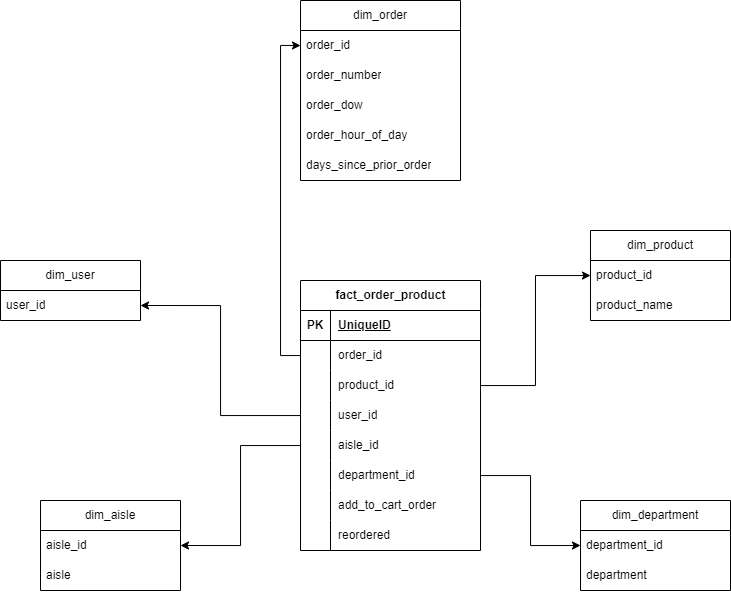

The diagram above was exported from draw.io. Its source (the exported page's mxGraphModel, read from the mxfile embedded in the PNG):
<mxGraphModel dx="1105" dy="586" grid="1" gridSize="10" guides="1" tooltips="1" connect="1" arrows="1" fold="1" page="1" pageScale="1" pageWidth="850" pageHeight="1100" math="0" shadow="0">
  <root>
    <mxCell id="0" />
    <mxCell id="1" parent="0" />
    <mxCell id="oR3i15hW0QyJz6PBlEzO-1" value="fact_order_product" style="shape=table;startSize=30;container=1;collapsible=1;childLayout=tableLayout;fixedRows=1;rowLines=0;fontStyle=1;align=center;resizeLast=1;html=1;" vertex="1" parent="1">
      <mxGeometry x="350" y="300" width="180" height="270" as="geometry" />
    </mxCell>
    <mxCell id="oR3i15hW0QyJz6PBlEzO-2" value="" style="shape=tableRow;horizontal=0;startSize=0;swimlaneHead=0;swimlaneBody=0;fillColor=none;collapsible=0;dropTarget=0;points=[[0,0.5],[1,0.5]];portConstraint=eastwest;top=0;left=0;right=0;bottom=1;" vertex="1" parent="oR3i15hW0QyJz6PBlEzO-1">
      <mxGeometry y="30" width="180" height="30" as="geometry" />
    </mxCell>
    <mxCell id="oR3i15hW0QyJz6PBlEzO-3" value="PK" style="shape=partialRectangle;connectable=0;fillColor=none;top=0;left=0;bottom=0;right=0;fontStyle=1;overflow=hidden;whiteSpace=wrap;html=1;" vertex="1" parent="oR3i15hW0QyJz6PBlEzO-2">
      <mxGeometry width="30" height="30" as="geometry">
        <mxRectangle width="30" height="30" as="alternateBounds" />
      </mxGeometry>
    </mxCell>
    <mxCell id="oR3i15hW0QyJz6PBlEzO-4" value="UniqueID" style="shape=partialRectangle;connectable=0;fillColor=none;top=0;left=0;bottom=0;right=0;align=left;spacingLeft=6;fontStyle=5;overflow=hidden;whiteSpace=wrap;html=1;" vertex="1" parent="oR3i15hW0QyJz6PBlEzO-2">
      <mxGeometry x="30" width="150" height="30" as="geometry">
        <mxRectangle width="150" height="30" as="alternateBounds" />
      </mxGeometry>
    </mxCell>
    <mxCell id="oR3i15hW0QyJz6PBlEzO-5" value="" style="shape=tableRow;horizontal=0;startSize=0;swimlaneHead=0;swimlaneBody=0;fillColor=none;collapsible=0;dropTarget=0;points=[[0,0.5],[1,0.5]];portConstraint=eastwest;top=0;left=0;right=0;bottom=0;" vertex="1" parent="oR3i15hW0QyJz6PBlEzO-1">
      <mxGeometry y="60" width="180" height="30" as="geometry" />
    </mxCell>
    <mxCell id="oR3i15hW0QyJz6PBlEzO-6" value="" style="shape=partialRectangle;connectable=0;fillColor=none;top=0;left=0;bottom=0;right=0;editable=1;overflow=hidden;whiteSpace=wrap;html=1;" vertex="1" parent="oR3i15hW0QyJz6PBlEzO-5">
      <mxGeometry width="30" height="30" as="geometry">
        <mxRectangle width="30" height="30" as="alternateBounds" />
      </mxGeometry>
    </mxCell>
    <mxCell id="oR3i15hW0QyJz6PBlEzO-7" value="order_id" style="shape=partialRectangle;connectable=0;fillColor=none;top=0;left=0;bottom=0;right=0;align=left;spacingLeft=6;overflow=hidden;whiteSpace=wrap;html=1;" vertex="1" parent="oR3i15hW0QyJz6PBlEzO-5">
      <mxGeometry x="30" width="150" height="30" as="geometry">
        <mxRectangle width="150" height="30" as="alternateBounds" />
      </mxGeometry>
    </mxCell>
    <mxCell id="oR3i15hW0QyJz6PBlEzO-8" value="" style="shape=tableRow;horizontal=0;startSize=0;swimlaneHead=0;swimlaneBody=0;fillColor=none;collapsible=0;dropTarget=0;points=[[0,0.5],[1,0.5]];portConstraint=eastwest;top=0;left=0;right=0;bottom=0;" vertex="1" parent="oR3i15hW0QyJz6PBlEzO-1">
      <mxGeometry y="90" width="180" height="30" as="geometry" />
    </mxCell>
    <mxCell id="oR3i15hW0QyJz6PBlEzO-9" value="" style="shape=partialRectangle;connectable=0;fillColor=none;top=0;left=0;bottom=0;right=0;editable=1;overflow=hidden;whiteSpace=wrap;html=1;" vertex="1" parent="oR3i15hW0QyJz6PBlEzO-8">
      <mxGeometry width="30" height="30" as="geometry">
        <mxRectangle width="30" height="30" as="alternateBounds" />
      </mxGeometry>
    </mxCell>
    <mxCell id="oR3i15hW0QyJz6PBlEzO-10" value="product_id" style="shape=partialRectangle;connectable=0;fillColor=none;top=0;left=0;bottom=0;right=0;align=left;spacingLeft=6;overflow=hidden;whiteSpace=wrap;html=1;" vertex="1" parent="oR3i15hW0QyJz6PBlEzO-8">
      <mxGeometry x="30" width="150" height="30" as="geometry">
        <mxRectangle width="150" height="30" as="alternateBounds" />
      </mxGeometry>
    </mxCell>
    <mxCell id="oR3i15hW0QyJz6PBlEzO-11" value="" style="shape=tableRow;horizontal=0;startSize=0;swimlaneHead=0;swimlaneBody=0;fillColor=none;collapsible=0;dropTarget=0;points=[[0,0.5],[1,0.5]];portConstraint=eastwest;top=0;left=0;right=0;bottom=0;" vertex="1" parent="oR3i15hW0QyJz6PBlEzO-1">
      <mxGeometry y="120" width="180" height="30" as="geometry" />
    </mxCell>
    <mxCell id="oR3i15hW0QyJz6PBlEzO-12" value="" style="shape=partialRectangle;connectable=0;fillColor=none;top=0;left=0;bottom=0;right=0;editable=1;overflow=hidden;whiteSpace=wrap;html=1;" vertex="1" parent="oR3i15hW0QyJz6PBlEzO-11">
      <mxGeometry width="30" height="30" as="geometry">
        <mxRectangle width="30" height="30" as="alternateBounds" />
      </mxGeometry>
    </mxCell>
    <mxCell id="oR3i15hW0QyJz6PBlEzO-13" value="user_id" style="shape=partialRectangle;connectable=0;fillColor=none;top=0;left=0;bottom=0;right=0;align=left;spacingLeft=6;overflow=hidden;whiteSpace=wrap;html=1;" vertex="1" parent="oR3i15hW0QyJz6PBlEzO-11">
      <mxGeometry x="30" width="150" height="30" as="geometry">
        <mxRectangle width="150" height="30" as="alternateBounds" />
      </mxGeometry>
    </mxCell>
    <mxCell id="oR3i15hW0QyJz6PBlEzO-45" style="shape=tableRow;horizontal=0;startSize=0;swimlaneHead=0;swimlaneBody=0;fillColor=none;collapsible=0;dropTarget=0;points=[[0,0.5],[1,0.5]];portConstraint=eastwest;top=0;left=0;right=0;bottom=0;" vertex="1" parent="oR3i15hW0QyJz6PBlEzO-1">
      <mxGeometry y="150" width="180" height="30" as="geometry" />
    </mxCell>
    <mxCell id="oR3i15hW0QyJz6PBlEzO-46" style="shape=partialRectangle;connectable=0;fillColor=none;top=0;left=0;bottom=0;right=0;editable=1;overflow=hidden;whiteSpace=wrap;html=1;" vertex="1" parent="oR3i15hW0QyJz6PBlEzO-45">
      <mxGeometry width="30" height="30" as="geometry">
        <mxRectangle width="30" height="30" as="alternateBounds" />
      </mxGeometry>
    </mxCell>
    <mxCell id="oR3i15hW0QyJz6PBlEzO-47" value="aisle_id" style="shape=partialRectangle;connectable=0;fillColor=none;top=0;left=0;bottom=0;right=0;align=left;spacingLeft=6;overflow=hidden;whiteSpace=wrap;html=1;" vertex="1" parent="oR3i15hW0QyJz6PBlEzO-45">
      <mxGeometry x="30" width="150" height="30" as="geometry">
        <mxRectangle width="150" height="30" as="alternateBounds" />
      </mxGeometry>
    </mxCell>
    <mxCell id="oR3i15hW0QyJz6PBlEzO-48" style="shape=tableRow;horizontal=0;startSize=0;swimlaneHead=0;swimlaneBody=0;fillColor=none;collapsible=0;dropTarget=0;points=[[0,0.5],[1,0.5]];portConstraint=eastwest;top=0;left=0;right=0;bottom=0;" vertex="1" parent="oR3i15hW0QyJz6PBlEzO-1">
      <mxGeometry y="180" width="180" height="30" as="geometry" />
    </mxCell>
    <mxCell id="oR3i15hW0QyJz6PBlEzO-49" style="shape=partialRectangle;connectable=0;fillColor=none;top=0;left=0;bottom=0;right=0;editable=1;overflow=hidden;whiteSpace=wrap;html=1;" vertex="1" parent="oR3i15hW0QyJz6PBlEzO-48">
      <mxGeometry width="30" height="30" as="geometry">
        <mxRectangle width="30" height="30" as="alternateBounds" />
      </mxGeometry>
    </mxCell>
    <mxCell id="oR3i15hW0QyJz6PBlEzO-50" value="department_id" style="shape=partialRectangle;connectable=0;fillColor=none;top=0;left=0;bottom=0;right=0;align=left;spacingLeft=6;overflow=hidden;whiteSpace=wrap;html=1;" vertex="1" parent="oR3i15hW0QyJz6PBlEzO-48">
      <mxGeometry x="30" width="150" height="30" as="geometry">
        <mxRectangle width="150" height="30" as="alternateBounds" />
      </mxGeometry>
    </mxCell>
    <mxCell id="oR3i15hW0QyJz6PBlEzO-51" style="shape=tableRow;horizontal=0;startSize=0;swimlaneHead=0;swimlaneBody=0;fillColor=none;collapsible=0;dropTarget=0;points=[[0,0.5],[1,0.5]];portConstraint=eastwest;top=0;left=0;right=0;bottom=0;" vertex="1" parent="oR3i15hW0QyJz6PBlEzO-1">
      <mxGeometry y="210" width="180" height="30" as="geometry" />
    </mxCell>
    <mxCell id="oR3i15hW0QyJz6PBlEzO-52" style="shape=partialRectangle;connectable=0;fillColor=none;top=0;left=0;bottom=0;right=0;editable=1;overflow=hidden;whiteSpace=wrap;html=1;" vertex="1" parent="oR3i15hW0QyJz6PBlEzO-51">
      <mxGeometry width="30" height="30" as="geometry">
        <mxRectangle width="30" height="30" as="alternateBounds" />
      </mxGeometry>
    </mxCell>
    <mxCell id="oR3i15hW0QyJz6PBlEzO-53" value="add_to_cart_order" style="shape=partialRectangle;connectable=0;fillColor=none;top=0;left=0;bottom=0;right=0;align=left;spacingLeft=6;overflow=hidden;whiteSpace=wrap;html=1;" vertex="1" parent="oR3i15hW0QyJz6PBlEzO-51">
      <mxGeometry x="30" width="150" height="30" as="geometry">
        <mxRectangle width="150" height="30" as="alternateBounds" />
      </mxGeometry>
    </mxCell>
    <mxCell id="oR3i15hW0QyJz6PBlEzO-54" style="shape=tableRow;horizontal=0;startSize=0;swimlaneHead=0;swimlaneBody=0;fillColor=none;collapsible=0;dropTarget=0;points=[[0,0.5],[1,0.5]];portConstraint=eastwest;top=0;left=0;right=0;bottom=0;" vertex="1" parent="oR3i15hW0QyJz6PBlEzO-1">
      <mxGeometry y="240" width="180" height="30" as="geometry" />
    </mxCell>
    <mxCell id="oR3i15hW0QyJz6PBlEzO-55" style="shape=partialRectangle;connectable=0;fillColor=none;top=0;left=0;bottom=0;right=0;editable=1;overflow=hidden;whiteSpace=wrap;html=1;" vertex="1" parent="oR3i15hW0QyJz6PBlEzO-54">
      <mxGeometry width="30" height="30" as="geometry">
        <mxRectangle width="30" height="30" as="alternateBounds" />
      </mxGeometry>
    </mxCell>
    <mxCell id="oR3i15hW0QyJz6PBlEzO-56" value="reordered" style="shape=partialRectangle;connectable=0;fillColor=none;top=0;left=0;bottom=0;right=0;align=left;spacingLeft=6;overflow=hidden;whiteSpace=wrap;html=1;" vertex="1" parent="oR3i15hW0QyJz6PBlEzO-54">
      <mxGeometry x="30" width="150" height="30" as="geometry">
        <mxRectangle width="150" height="30" as="alternateBounds" />
      </mxGeometry>
    </mxCell>
    <mxCell id="oR3i15hW0QyJz6PBlEzO-14" value="dim_user" style="swimlane;fontStyle=0;childLayout=stackLayout;horizontal=1;startSize=30;horizontalStack=0;resizeParent=1;resizeParentMax=0;resizeLast=0;collapsible=1;marginBottom=0;whiteSpace=wrap;html=1;" vertex="1" parent="1">
      <mxGeometry x="50" y="280" width="140" height="60" as="geometry" />
    </mxCell>
    <mxCell id="oR3i15hW0QyJz6PBlEzO-15" value="user_id" style="text;strokeColor=none;fillColor=none;align=left;verticalAlign=middle;spacingLeft=4;spacingRight=4;overflow=hidden;points=[[0,0.5],[1,0.5]];portConstraint=eastwest;rotatable=0;whiteSpace=wrap;html=1;" vertex="1" parent="oR3i15hW0QyJz6PBlEzO-14">
      <mxGeometry y="30" width="140" height="30" as="geometry" />
    </mxCell>
    <mxCell id="oR3i15hW0QyJz6PBlEzO-18" value="dim_product" style="swimlane;fontStyle=0;childLayout=stackLayout;horizontal=1;startSize=30;horizontalStack=0;resizeParent=1;resizeParentMax=0;resizeLast=0;collapsible=1;marginBottom=0;whiteSpace=wrap;html=1;" vertex="1" parent="1">
      <mxGeometry x="640" y="250" width="140" height="90" as="geometry" />
    </mxCell>
    <mxCell id="oR3i15hW0QyJz6PBlEzO-19" value="product_id" style="text;strokeColor=none;fillColor=none;align=left;verticalAlign=middle;spacingLeft=4;spacingRight=4;overflow=hidden;points=[[0,0.5],[1,0.5]];portConstraint=eastwest;rotatable=0;whiteSpace=wrap;html=1;" vertex="1" parent="oR3i15hW0QyJz6PBlEzO-18">
      <mxGeometry y="30" width="140" height="30" as="geometry" />
    </mxCell>
    <mxCell id="oR3i15hW0QyJz6PBlEzO-20" value="product_name" style="text;strokeColor=none;fillColor=none;align=left;verticalAlign=middle;spacingLeft=4;spacingRight=4;overflow=hidden;points=[[0,0.5],[1,0.5]];portConstraint=eastwest;rotatable=0;whiteSpace=wrap;html=1;" vertex="1" parent="oR3i15hW0QyJz6PBlEzO-18">
      <mxGeometry y="60" width="140" height="30" as="geometry" />
    </mxCell>
    <mxCell id="oR3i15hW0QyJz6PBlEzO-22" value="dim_department" style="swimlane;fontStyle=0;childLayout=stackLayout;horizontal=1;startSize=30;horizontalStack=0;resizeParent=1;resizeParentMax=0;resizeLast=0;collapsible=1;marginBottom=0;whiteSpace=wrap;html=1;" vertex="1" parent="1">
      <mxGeometry x="630" y="520" width="150" height="90" as="geometry" />
    </mxCell>
    <mxCell id="oR3i15hW0QyJz6PBlEzO-23" value="department_id" style="text;strokeColor=none;fillColor=none;align=left;verticalAlign=middle;spacingLeft=4;spacingRight=4;overflow=hidden;points=[[0,0.5],[1,0.5]];portConstraint=eastwest;rotatable=0;whiteSpace=wrap;html=1;" vertex="1" parent="oR3i15hW0QyJz6PBlEzO-22">
      <mxGeometry y="30" width="150" height="30" as="geometry" />
    </mxCell>
    <mxCell id="oR3i15hW0QyJz6PBlEzO-24" value="department" style="text;strokeColor=none;fillColor=none;align=left;verticalAlign=middle;spacingLeft=4;spacingRight=4;overflow=hidden;points=[[0,0.5],[1,0.5]];portConstraint=eastwest;rotatable=0;whiteSpace=wrap;html=1;" vertex="1" parent="oR3i15hW0QyJz6PBlEzO-22">
      <mxGeometry y="60" width="150" height="30" as="geometry" />
    </mxCell>
    <mxCell id="oR3i15hW0QyJz6PBlEzO-26" value="dim_aisle" style="swimlane;fontStyle=0;childLayout=stackLayout;horizontal=1;startSize=30;horizontalStack=0;resizeParent=1;resizeParentMax=0;resizeLast=0;collapsible=1;marginBottom=0;whiteSpace=wrap;html=1;" vertex="1" parent="1">
      <mxGeometry x="90" y="520" width="140" height="90" as="geometry" />
    </mxCell>
    <mxCell id="oR3i15hW0QyJz6PBlEzO-27" value="aisle_id" style="text;strokeColor=none;fillColor=none;align=left;verticalAlign=middle;spacingLeft=4;spacingRight=4;overflow=hidden;points=[[0,0.5],[1,0.5]];portConstraint=eastwest;rotatable=0;whiteSpace=wrap;html=1;" vertex="1" parent="oR3i15hW0QyJz6PBlEzO-26">
      <mxGeometry y="30" width="140" height="30" as="geometry" />
    </mxCell>
    <mxCell id="oR3i15hW0QyJz6PBlEzO-28" value="aisle" style="text;strokeColor=none;fillColor=none;align=left;verticalAlign=middle;spacingLeft=4;spacingRight=4;overflow=hidden;points=[[0,0.5],[1,0.5]];portConstraint=eastwest;rotatable=0;whiteSpace=wrap;html=1;" vertex="1" parent="oR3i15hW0QyJz6PBlEzO-26">
      <mxGeometry y="60" width="140" height="30" as="geometry" />
    </mxCell>
    <mxCell id="oR3i15hW0QyJz6PBlEzO-32" value="dim_order" style="swimlane;fontStyle=0;childLayout=stackLayout;horizontal=1;startSize=30;horizontalStack=0;resizeParent=1;resizeParentMax=0;resizeLast=0;collapsible=1;marginBottom=0;whiteSpace=wrap;html=1;" vertex="1" parent="1">
      <mxGeometry x="350" y="20" width="160" height="180" as="geometry">
        <mxRectangle x="350" y="20" width="90" height="30" as="alternateBounds" />
      </mxGeometry>
    </mxCell>
    <mxCell id="oR3i15hW0QyJz6PBlEzO-33" value="order_id" style="text;strokeColor=none;fillColor=none;align=left;verticalAlign=middle;spacingLeft=4;spacingRight=4;overflow=hidden;points=[[0,0.5],[1,0.5]];portConstraint=eastwest;rotatable=0;whiteSpace=wrap;html=1;" vertex="1" parent="oR3i15hW0QyJz6PBlEzO-32">
      <mxGeometry y="30" width="160" height="30" as="geometry" />
    </mxCell>
    <mxCell id="oR3i15hW0QyJz6PBlEzO-34" value="order_number" style="text;strokeColor=none;fillColor=none;align=left;verticalAlign=middle;spacingLeft=4;spacingRight=4;overflow=hidden;points=[[0,0.5],[1,0.5]];portConstraint=eastwest;rotatable=0;whiteSpace=wrap;html=1;" vertex="1" parent="oR3i15hW0QyJz6PBlEzO-32">
      <mxGeometry y="60" width="160" height="30" as="geometry" />
    </mxCell>
    <mxCell id="oR3i15hW0QyJz6PBlEzO-42" value="order_dow" style="text;strokeColor=none;fillColor=none;align=left;verticalAlign=middle;spacingLeft=4;spacingRight=4;overflow=hidden;points=[[0,0.5],[1,0.5]];portConstraint=eastwest;rotatable=0;whiteSpace=wrap;html=1;" vertex="1" parent="oR3i15hW0QyJz6PBlEzO-32">
      <mxGeometry y="90" width="160" height="30" as="geometry" />
    </mxCell>
    <mxCell id="oR3i15hW0QyJz6PBlEzO-43" value="order_hour_of_day" style="text;strokeColor=none;fillColor=none;align=left;verticalAlign=middle;spacingLeft=4;spacingRight=4;overflow=hidden;points=[[0,0.5],[1,0.5]];portConstraint=eastwest;rotatable=0;whiteSpace=wrap;html=1;" vertex="1" parent="oR3i15hW0QyJz6PBlEzO-32">
      <mxGeometry y="120" width="160" height="30" as="geometry" />
    </mxCell>
    <mxCell id="oR3i15hW0QyJz6PBlEzO-44" value="days_since_prior_order" style="text;strokeColor=none;fillColor=none;align=left;verticalAlign=middle;spacingLeft=4;spacingRight=4;overflow=hidden;points=[[0,0.5],[1,0.5]];portConstraint=eastwest;rotatable=0;whiteSpace=wrap;html=1;" vertex="1" parent="oR3i15hW0QyJz6PBlEzO-32">
      <mxGeometry y="150" width="160" height="30" as="geometry" />
    </mxCell>
    <mxCell id="oR3i15hW0QyJz6PBlEzO-62" style="edgeStyle=orthogonalEdgeStyle;rounded=0;orthogonalLoop=1;jettySize=auto;html=1;entryX=0;entryY=0.5;entryDx=0;entryDy=0;" edge="1" parent="1" source="oR3i15hW0QyJz6PBlEzO-5" target="oR3i15hW0QyJz6PBlEzO-33">
      <mxGeometry relative="1" as="geometry" />
    </mxCell>
    <mxCell id="oR3i15hW0QyJz6PBlEzO-63" style="edgeStyle=orthogonalEdgeStyle;rounded=0;orthogonalLoop=1;jettySize=auto;html=1;" edge="1" parent="1" source="oR3i15hW0QyJz6PBlEzO-8" target="oR3i15hW0QyJz6PBlEzO-19">
      <mxGeometry relative="1" as="geometry" />
    </mxCell>
    <mxCell id="oR3i15hW0QyJz6PBlEzO-64" style="edgeStyle=orthogonalEdgeStyle;rounded=0;orthogonalLoop=1;jettySize=auto;html=1;entryX=1;entryY=0.5;entryDx=0;entryDy=0;" edge="1" parent="1" source="oR3i15hW0QyJz6PBlEzO-11" target="oR3i15hW0QyJz6PBlEzO-15">
      <mxGeometry relative="1" as="geometry" />
    </mxCell>
    <mxCell id="oR3i15hW0QyJz6PBlEzO-65" style="edgeStyle=orthogonalEdgeStyle;rounded=0;orthogonalLoop=1;jettySize=auto;html=1;entryX=1;entryY=0.5;entryDx=0;entryDy=0;" edge="1" parent="1" source="oR3i15hW0QyJz6PBlEzO-45" target="oR3i15hW0QyJz6PBlEzO-27">
      <mxGeometry relative="1" as="geometry" />
    </mxCell>
    <mxCell id="oR3i15hW0QyJz6PBlEzO-66" style="edgeStyle=orthogonalEdgeStyle;rounded=0;orthogonalLoop=1;jettySize=auto;html=1;entryX=0;entryY=0.5;entryDx=0;entryDy=0;" edge="1" parent="1" source="oR3i15hW0QyJz6PBlEzO-48" target="oR3i15hW0QyJz6PBlEzO-23">
      <mxGeometry relative="1" as="geometry" />
    </mxCell>
  </root>
</mxGraphModel>